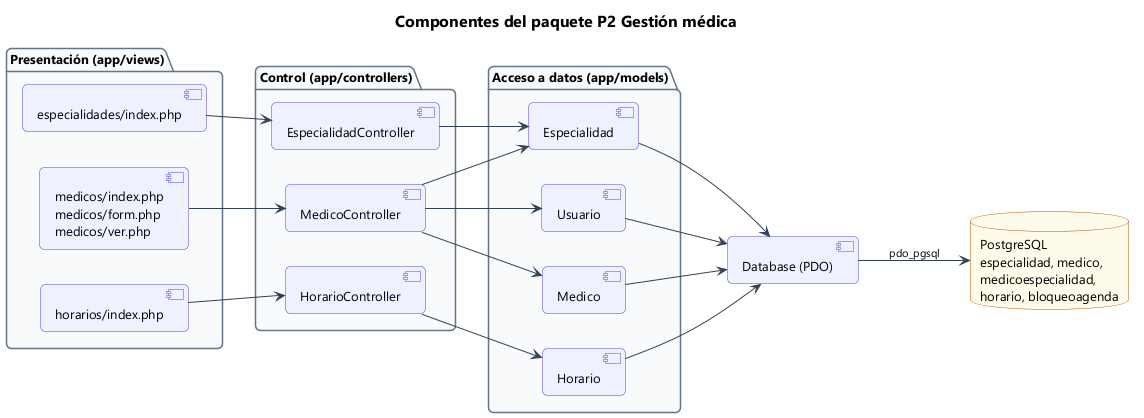

The diagram above was rendered by PlantUML. Its source (embedded in the PNG):
@startuml 60_comp_p2
!include estilo.iuml
title Componentes del paquete P2 Gestión médica
left to right direction
package "Presentación (app/views)" {
  component "especialidades/index.php" as vEsp
  component "medicos/index.php\nmedicos/form.php\nmedicos/ver.php" as vMed
  component "horarios/index.php" as vHor
}
package "Control (app/controllers)" {
  component "EspecialidadController" as cEsp
  component "MedicoController" as cMed
  component "HorarioController" as cHor
}
package "Acceso a datos (app/models)" {
  component "Especialidad" as mEsp
  component "Medico" as mMed
  component "Horario" as mHor
  component "Usuario" as mUsu
}
component "Database (PDO)" as PDO
database "PostgreSQL\nespecialidad, medico,\nmedicoespecialidad,\nhorario, bloqueoagenda" as DB
vEsp --> cEsp
vMed --> cMed
vHor --> cHor
cEsp --> mEsp
cMed --> mMed
cMed --> mEsp
cMed --> mUsu
cHor --> mHor
mEsp --> PDO
mMed --> PDO
mHor --> PDO
mUsu --> PDO
PDO --> DB : pdo_pgsql
@enduml